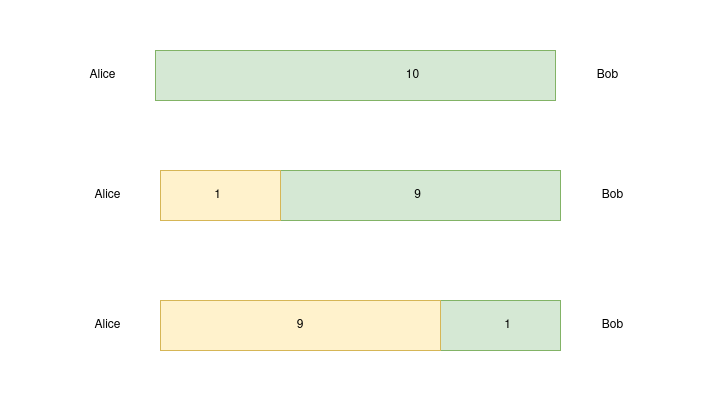

The diagram above was exported from draw.io. Its source (the exported page's mxGraphModel, read from the mxfile embedded in the PNG):
<mxGraphModel dx="958" dy="765" grid="1" gridSize="10" guides="1" tooltips="1" connect="1" arrows="1" fold="1" page="1" pageScale="1" pageWidth="850" pageHeight="1100" math="0" shadow="0">
  <root>
    <mxCell id="0" />
    <mxCell id="1" parent="0" />
    <mxCell id="jx08Jf3eDS5XpcF2DGfd-1" value="" style="rounded=0;whiteSpace=wrap;html=1;fillColor=#d5e8d4;strokeColor=#82b366;" vertex="1" parent="1">
      <mxGeometry x="225" y="190" width="400" height="50" as="geometry" />
    </mxCell>
    <mxCell id="jx08Jf3eDS5XpcF2DGfd-2" value="Alice" style="text;html=1;strokeColor=none;fillColor=none;align=center;verticalAlign=middle;whiteSpace=wrap;rounded=0;" vertex="1" parent="1">
      <mxGeometry x="120" y="200" width="105" height="30" as="geometry" />
    </mxCell>
    <mxCell id="jx08Jf3eDS5XpcF2DGfd-4" value="Bob" style="text;html=1;strokeColor=none;fillColor=none;align=center;verticalAlign=middle;whiteSpace=wrap;rounded=0;" vertex="1" parent="1">
      <mxGeometry x="625" y="200" width="105" height="30" as="geometry" />
    </mxCell>
    <mxCell id="jx08Jf3eDS5XpcF2DGfd-11" value="10" style="text;html=1;strokeColor=none;fillColor=none;align=center;verticalAlign=middle;whiteSpace=wrap;rounded=0;" vertex="1" parent="1">
      <mxGeometry x="345" y="200" width="275" height="30" as="geometry" />
    </mxCell>
    <mxCell id="jx08Jf3eDS5XpcF2DGfd-13" value="" style="rounded=0;whiteSpace=wrap;html=1;fillColor=#d5e8d4;strokeColor=#82b366;" vertex="1" parent="1">
      <mxGeometry x="350" y="310" width="280" height="50" as="geometry" />
    </mxCell>
    <mxCell id="jx08Jf3eDS5XpcF2DGfd-14" value="Bob" style="text;html=1;strokeColor=none;fillColor=none;align=center;verticalAlign=middle;whiteSpace=wrap;rounded=0;" vertex="1" parent="1">
      <mxGeometry x="630" y="320" width="105" height="30" as="geometry" />
    </mxCell>
    <mxCell id="jx08Jf3eDS5XpcF2DGfd-15" value="" style="rounded=0;whiteSpace=wrap;html=1;fillColor=#fff2cc;strokeColor=#d6b656;" vertex="1" parent="1">
      <mxGeometry x="230" y="310" width="120" height="50" as="geometry" />
    </mxCell>
    <mxCell id="jx08Jf3eDS5XpcF2DGfd-16" value="1" style="text;html=1;strokeColor=none;fillColor=none;align=center;verticalAlign=middle;whiteSpace=wrap;rounded=0;" vertex="1" parent="1">
      <mxGeometry x="230" y="320" width="115" height="30" as="geometry" />
    </mxCell>
    <mxCell id="jx08Jf3eDS5XpcF2DGfd-17" value="9" style="text;html=1;strokeColor=none;fillColor=none;align=center;verticalAlign=middle;whiteSpace=wrap;rounded=0;" vertex="1" parent="1">
      <mxGeometry x="350" y="320" width="275" height="30" as="geometry" />
    </mxCell>
    <mxCell id="jx08Jf3eDS5XpcF2DGfd-18" value="Alice" style="text;html=1;strokeColor=none;fillColor=none;align=center;verticalAlign=middle;whiteSpace=wrap;rounded=0;" vertex="1" parent="1">
      <mxGeometry x="125" y="320" width="105" height="30" as="geometry" />
    </mxCell>
    <mxCell id="jx08Jf3eDS5XpcF2DGfd-19" value="" style="rounded=0;whiteSpace=wrap;html=1;fillColor=#d5e8d4;strokeColor=#82b366;" vertex="1" parent="1">
      <mxGeometry x="510" y="440" width="120" height="50" as="geometry" />
    </mxCell>
    <mxCell id="jx08Jf3eDS5XpcF2DGfd-20" value="Bob" style="text;html=1;strokeColor=none;fillColor=none;align=center;verticalAlign=middle;whiteSpace=wrap;rounded=0;" vertex="1" parent="1">
      <mxGeometry x="630" y="450" width="105" height="30" as="geometry" />
    </mxCell>
    <mxCell id="jx08Jf3eDS5XpcF2DGfd-21" value="" style="rounded=0;whiteSpace=wrap;html=1;fillColor=#fff2cc;strokeColor=#d6b656;" vertex="1" parent="1">
      <mxGeometry x="230" y="440" width="280" height="50" as="geometry" />
    </mxCell>
    <mxCell id="jx08Jf3eDS5XpcF2DGfd-22" value="9" style="text;html=1;strokeColor=none;fillColor=none;align=center;verticalAlign=middle;whiteSpace=wrap;rounded=0;" vertex="1" parent="1">
      <mxGeometry x="230" y="450" width="280" height="30" as="geometry" />
    </mxCell>
    <mxCell id="jx08Jf3eDS5XpcF2DGfd-23" value="&lt;div&gt;1&lt;/div&gt;" style="text;html=1;strokeColor=none;fillColor=none;align=center;verticalAlign=middle;whiteSpace=wrap;rounded=0;" vertex="1" parent="1">
      <mxGeometry x="530" y="450" width="95" height="30" as="geometry" />
    </mxCell>
    <mxCell id="jx08Jf3eDS5XpcF2DGfd-24" value="Alice" style="text;html=1;strokeColor=none;fillColor=none;align=center;verticalAlign=middle;whiteSpace=wrap;rounded=0;" vertex="1" parent="1">
      <mxGeometry x="125" y="450" width="105" height="30" as="geometry" />
    </mxCell>
  </root>
</mxGraphModel>